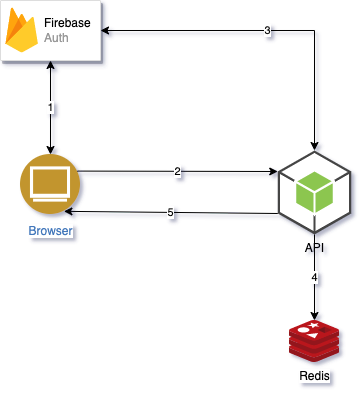

The diagram above was exported from draw.io. Its source (the exported page's mxGraphModel, read from the mxfile embedded in the PNG):
<mxGraphModel dx="1426" dy="744" grid="1" gridSize="10" guides="1" tooltips="1" connect="1" arrows="1" fold="1" page="1" pageScale="1" pageWidth="827" pageHeight="1169" math="0" shadow="0">
  <root>
    <mxCell id="0" />
    <mxCell id="1" parent="0" />
    <mxCell id="r4vxNmQ4xA5ufk8srJ8i-1" value="Browser" style="aspect=fixed;perimeter=ellipsePerimeter;html=1;align=center;shadow=0;dashed=0;fontColor=#4277BB;labelBackgroundColor=#ffffff;fontSize=12;spacingTop=3;image;image=img/lib/ibm/users/browser.svg;" vertex="1" parent="1">
      <mxGeometry x="120" y="294" width="60" height="60" as="geometry" />
    </mxCell>
    <mxCell id="r4vxNmQ4xA5ufk8srJ8i-2" value="" style="strokeColor=#dddddd;shadow=1;strokeWidth=1;rounded=1;absoluteArcSize=1;arcSize=2;" vertex="1" parent="1">
      <mxGeometry x="100" y="140" width="100" height="60" as="geometry" />
    </mxCell>
    <mxCell id="r4vxNmQ4xA5ufk8srJ8i-3" value="&lt;font color=&quot;#000000&quot;&gt;Firebase&lt;/font&gt;&lt;br&gt;Auth" style="sketch=0;dashed=0;connectable=0;html=1;fillColor=#5184F3;strokeColor=none;shape=mxgraph.gcp2.firebase;part=1;labelPosition=right;verticalLabelPosition=middle;align=left;verticalAlign=middle;spacingLeft=5;fontColor=#999999;fontSize=12;" vertex="1" parent="r4vxNmQ4xA5ufk8srJ8i-2">
      <mxGeometry width="32.4" height="45" relative="1" as="geometry">
        <mxPoint x="5" y="7" as="offset" />
      </mxGeometry>
    </mxCell>
    <mxCell id="r4vxNmQ4xA5ufk8srJ8i-4" value="API" style="outlineConnect=0;dashed=0;verticalLabelPosition=bottom;verticalAlign=top;align=center;html=1;shape=mxgraph.aws3.android;fillColor=#8CC64F;gradientColor=none;" vertex="1" parent="1">
      <mxGeometry x="377.25" y="290" width="73.5" height="84" as="geometry" />
    </mxCell>
    <mxCell id="r4vxNmQ4xA5ufk8srJ8i-6" value="1" style="endArrow=classic;startArrow=classic;html=1;rounded=0;exitX=0.5;exitY=0;exitDx=0;exitDy=0;entryX=0.5;entryY=1;entryDx=0;entryDy=0;" edge="1" parent="1" source="r4vxNmQ4xA5ufk8srJ8i-1" target="r4vxNmQ4xA5ufk8srJ8i-2">
      <mxGeometry width="50" height="50" relative="1" as="geometry">
        <mxPoint x="170" y="260" as="sourcePoint" />
        <mxPoint x="150" y="210" as="targetPoint" />
      </mxGeometry>
    </mxCell>
    <mxCell id="r4vxNmQ4xA5ufk8srJ8i-7" value="2" style="endArrow=classic;html=1;rounded=0;exitX=1;exitY=0.25;exitDx=0;exitDy=0;entryX=0;entryY=0.25;entryDx=0;entryDy=0;entryPerimeter=0;" edge="1" parent="1" source="r4vxNmQ4xA5ufk8srJ8i-1" target="r4vxNmQ4xA5ufk8srJ8i-4">
      <mxGeometry width="50" height="50" relative="1" as="geometry">
        <mxPoint x="390" y="410" as="sourcePoint" />
        <mxPoint x="440" y="360" as="targetPoint" />
      </mxGeometry>
    </mxCell>
    <mxCell id="r4vxNmQ4xA5ufk8srJ8i-9" value="5" style="endArrow=classic;html=1;rounded=0;exitX=0;exitY=0.75;exitDx=0;exitDy=0;exitPerimeter=0;entryX=0.75;entryY=1;entryDx=0;entryDy=0;" edge="1" parent="1" source="r4vxNmQ4xA5ufk8srJ8i-4" target="r4vxNmQ4xA5ufk8srJ8i-1">
      <mxGeometry width="50" height="50" relative="1" as="geometry">
        <mxPoint x="390" y="410" as="sourcePoint" />
        <mxPoint x="440" y="360" as="targetPoint" />
      </mxGeometry>
    </mxCell>
    <mxCell id="r4vxNmQ4xA5ufk8srJ8i-10" value="3" style="endArrow=classic;startArrow=classic;html=1;rounded=0;exitX=0.5;exitY=0;exitDx=0;exitDy=0;exitPerimeter=0;entryX=1;entryY=0.5;entryDx=0;entryDy=0;" edge="1" parent="1" source="r4vxNmQ4xA5ufk8srJ8i-4" target="r4vxNmQ4xA5ufk8srJ8i-2">
      <mxGeometry width="50" height="50" relative="1" as="geometry">
        <mxPoint x="520" y="300" as="sourcePoint" />
        <mxPoint x="570" y="250" as="targetPoint" />
        <Array as="points">
          <mxPoint x="414" y="170" />
        </Array>
      </mxGeometry>
    </mxCell>
    <mxCell id="r4vxNmQ4xA5ufk8srJ8i-11" value="Redis" style="sketch=0;aspect=fixed;html=1;points=[];align=center;image;fontSize=12;image=img/lib/mscae/Cache_Redis_Product.svg;" vertex="1" parent="1">
      <mxGeometry x="389" y="460" width="50" height="42" as="geometry" />
    </mxCell>
    <mxCell id="r4vxNmQ4xA5ufk8srJ8i-12" value="4" style="endArrow=classic;html=1;rounded=0;exitX=0.5;exitY=1;exitDx=0;exitDy=0;exitPerimeter=0;" edge="1" parent="1" source="r4vxNmQ4xA5ufk8srJ8i-4" target="r4vxNmQ4xA5ufk8srJ8i-11">
      <mxGeometry width="50" height="50" relative="1" as="geometry">
        <mxPoint x="520" y="430" as="sourcePoint" />
        <mxPoint x="570" y="380" as="targetPoint" />
      </mxGeometry>
    </mxCell>
  </root>
</mxGraphModel>